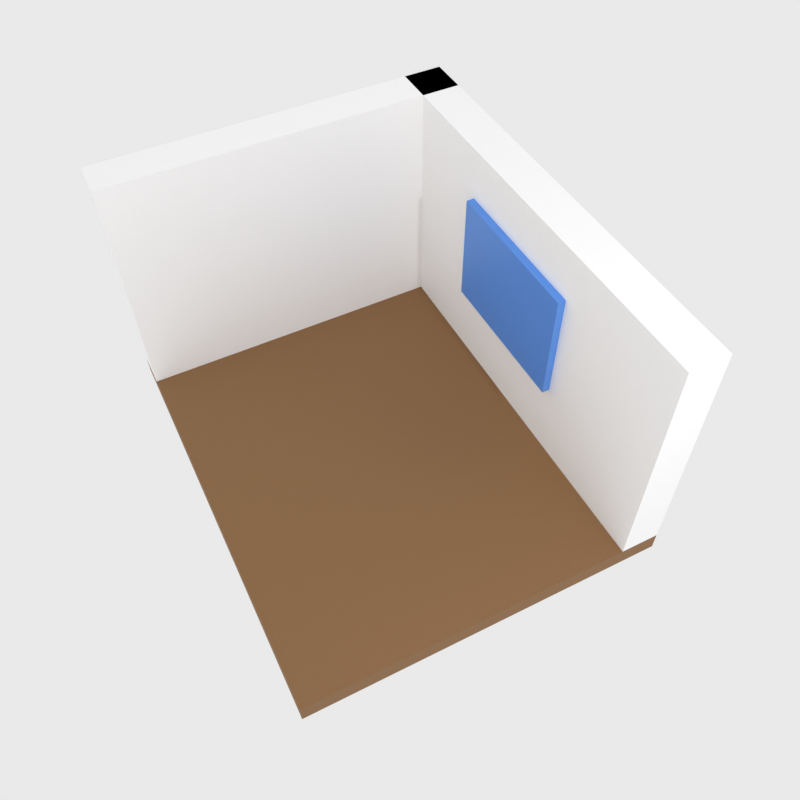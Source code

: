 # Source: Room.blend  (saved by Blender 5.1.30; exported with 4.5.12 LTS)
import bpy
from mathutils import Matrix  # noqa: F401  (used for matrix-valued properties, if any)

bpy.ops.wm.read_factory_settings(use_empty=True)
scene = bpy.context.scene
scene.name = 'Scene'

# ---- collections
col_collection = bpy.data.collections.new('Collection'); scene.collection.children.link(col_collection)
col_room = bpy.data.collections.new('Room'); scene.collection.children.link(col_room)

# ---- materials (node trees are filled in below, after node groups)
mat_floor = bpy.data.materials.new('Floor')
mat_white = bpy.data.materials.new('White')
mat_glass = bpy.data.materials.new('Glass')

# ---- material node trees
mat_floor.use_nodes = True; mat_floor.node_tree.nodes.clear()
_N = mat_floor.node_tree.nodes; _L = mat_floor.node_tree.links
n0 = _N.new('ShaderNodeOutputMaterial'); n0.name = 'Material Output'; n0.location = (0, 0)
n1 = _N.new('ShaderNodeBsdfPrincipled'); n1.name = 'Principled BSDF'; n1.location = (0, 0)
n1.inputs[0].default_value = (0.2598, 0.1333, 0.0513, 1.0)
n1.inputs[2].default_value = 0.75
_L.new(n1.outputs[0], n0.inputs[0])
n0.is_active_output = True
mat_white.use_nodes = True; mat_white.node_tree.nodes.clear()
_N = mat_white.node_tree.nodes; _L = mat_white.node_tree.links
n0 = _N.new('ShaderNodeOutputMaterial'); n0.name = 'Material Output'; n0.location = (0, 0)
n1 = _N.new('ShaderNodeBsdfPrincipled'); n1.name = 'Principled BSDF'; n1.location = (0, 0)
n1.inputs[0].default_value = (1.0, 1.0, 1.0, 1.0)
n1.inputs[2].default_value = 0.6
_L.new(n1.outputs[0], n0.inputs[0])
n0.is_active_output = True
mat_glass.use_nodes = True; mat_glass.node_tree.nodes.clear()
_N = mat_glass.node_tree.nodes; _L = mat_glass.node_tree.links
n0 = _N.new('ShaderNodeOutputMaterial'); n0.name = 'Material Output'; n0.location = (0, 0)
n1 = _N.new('ShaderNodeBsdfPrincipled'); n1.name = 'Principled BSDF'; n1.location = (0, 0)
n1.inputs[0].default_value = (0.0964, 0.2891, 0.8, 1.0)
n1.inputs[2].default_value = 0.4
_L.new(n1.outputs[0], n0.inputs[0])
n0.is_active_output = True

# ---- world
world_world = bpy.data.worlds.new('World'); scene.world = world_world
world_world.use_nodes = True; world_world.node_tree.nodes.clear()
_N = world_world.node_tree.nodes; _L = world_world.node_tree.links
n0 = _N.new('ShaderNodeOutputWorld'); n0.name = 'World Output'; n0.location = (200, 100)
n1 = _N.new('ShaderNodeBackground'); n1.name = 'Background'; n1.location = (-200, 100)
n1.inputs[0].default_value = (0.82, 0.82, 0.82, 1.0)
_L.new(n1.outputs[0], n0.inputs[0])
n0.is_active_output = True
world_world.color = (0.05088, 0.05088, 0.05088)
world_world.sun_shadow_jitter_overblur = 0.0

# ---- cameras
cam_camera_001 = bpy.data.cameras.new('Camera.001')
cam_camera_001.lens = 35.0
cam_camera_001.sensor_width = 32.0

# ---- lights
light_point = bpy.data.lights.new('Point', 'POINT')
light_point.energy = 300.0
light_point.shadow_soft_size = 0.1

# ---- meshes
me_floor = bpy.data.meshes.new('Floor')
me_floor.from_pydata([(-0.85, -0.7, 0.0), (0.85, -0.7, 0.0), (0.85, 0.7, 0.0), (-0.85, 0.7, 0.0), (-0.85, -0.7, 0.08), (0.85, -0.7, 0.08), (0.85, 0.7, 0.08), (-0.85, 0.7, 0.08)], [], [(4, 5, 6, 7), (3, 2, 1, 0), (0, 1, 5, 4), (1, 2, 6, 5), (2, 3, 7, 6), (3, 0, 4, 7)])
me_floor.materials.append(mat_floor)
me_floor.update()
me_wallback = bpy.data.meshes.new('WallBack')
me_wallback.from_pydata([(-0.85, 0.55, 0.08), (0.85, 0.55, 0.08), (0.85, 0.7, 0.08), (-0.85, 0.7, 0.08), (-0.85, 0.55, 1.05), (0.85, 0.55, 1.05), (0.85, 0.7, 1.05), (-0.85, 0.7, 1.05)], [], [(4, 5, 6, 7), (3, 2, 1, 0), (0, 1, 5, 4), (1, 2, 6, 5), (2, 3, 7, 6), (3, 0, 4, 7)])
me_wallback.materials.append(mat_white)
me_wallback.update()
me_wallleft = bpy.data.meshes.new('WallLeft')
me_wallleft.from_pydata([(-0.85, -0.7, 0.08), (-0.7, -0.7, 0.08), (-0.7, 0.7, 0.08), (-0.85, 0.7, 0.08), (-0.85, -0.7, 1.05), (-0.7, -0.7, 1.05), (-0.7, 0.7, 1.05), (-0.85, 0.7, 1.05)], [], [(4, 5, 6, 7), (3, 2, 1, 0), (0, 1, 5, 4), (1, 2, 6, 5), (2, 3, 7, 6), (3, 0, 4, 7)])
me_wallleft.materials.append(mat_white)
me_wallleft.update()
me_window = bpy.data.meshes.new('Window')
me_window.from_pydata([(-0.3, 0.52, 0.4), (0.3, 0.52, 0.4), (0.3, 0.6, 0.4), (-0.3, 0.6, 0.4), (-0.3, 0.52, 0.85), (0.3, 0.52, 0.85), (0.3, 0.6, 0.85), (-0.3, 0.6, 0.85)], [], [(4, 5, 6, 7), (3, 2, 1, 0), (0, 1, 5, 4), (1, 2, 6, 5), (2, 3, 7, 6), (3, 0, 4, 7)])
me_window.materials.append(mat_glass)
me_window.update()

# ---- objects
ob_camera = bpy.data.objects.new('Camera', cam_camera_001)
ob_light = bpy.data.objects.new('Light', light_point)
ob_floor = bpy.data.objects.new('Floor', me_floor)
ob_wallback = bpy.data.objects.new('WallBack', me_wallback)
ob_wallleft = bpy.data.objects.new('WallLeft', me_wallleft)
ob_window = bpy.data.objects.new('Window', me_window)

# ---- transforms, parenting, visibility, modifiers, constraints
ob_camera.location = (3.329, -1.685, 6.46)
ob_camera.rotation_euler = (0.689, 0.01, 1.102)
ob_light.location = (4.076, 1.005, 5.904)
ob_floor.location = (-0.6486, 0.08184, 0.5093)
ob_floor.scale = (2.089, 2.089, 2.089)
ob_wallback.location = (-0.6486, 0.08184, 0.5093)
ob_wallback.scale = (2.089, 2.089, 2.089)
ob_wallleft.location = (-0.6486, 0.08184, 0.5093)
ob_wallleft.scale = (2.089, 2.089, 2.089)
ob_window.location = (-0.6486, 0.08184, 0.5093)
ob_window.scale = (2.089, 2.089, 2.089)

# ---- collection membership
col_room.objects.link(ob_camera)
col_room.objects.link(ob_light)
col_room.objects.link(ob_floor)
col_room.objects.link(ob_wallback)
col_room.objects.link(ob_wallleft)
col_room.objects.link(ob_window)

# ---- scene / render settings (as saved in the file)
scene.camera = ob_camera
scene.frame_start = 1; scene.frame_end = 250; scene.frame_set(1)
scene.render.engine = 'CYCLES'
scene.render.resolution_x = 64
scene.render.resolution_y = 64
scene.render.film_transparent = True
scene.render.bake_bias = 0.0
scene.render.bake_samples = 0
scene.cycles.samples = 512
scene.cycles.sampling_pattern = 'TABULATED_SOBOL'
scene.eevee.use_volume_custom_range = False
scene.view_settings.view_transform = 'Standard'
bpy.context.view_layer.update()

